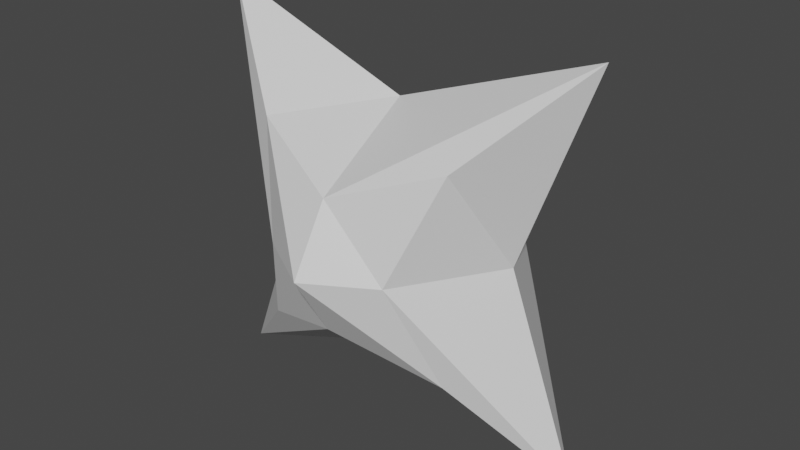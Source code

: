 # Source: GunPower.blend  (saved by Blender 2.80.75; exported with 4.5.12 LTS)
import bpy
from mathutils import Matrix  # noqa: F401  (used for matrix-valued properties, if any)

bpy.ops.wm.read_factory_settings(use_empty=True)
scene = bpy.context.scene
scene.name = 'Scene'

# ---- collections
col_collection = bpy.data.collections.new('Collection'); scene.collection.children.link(col_collection)

# ---- materials (node trees are filled in below, after node groups)
mat_material = bpy.data.materials.new('Material')
mat_material.alpha_threshold = 0.0
mat_material.use_transparent_shadow = False
mat_material.line_color = (0.0, 0.0, 0.0, 1.0)

# ---- material node trees
mat_material.use_nodes = True; mat_material.node_tree.nodes.clear()
_N = mat_material.node_tree.nodes; _L = mat_material.node_tree.links
n0 = _N.new('ShaderNodeOutputMaterial'); n0.name = 'Material Output'; n0.location = (300, 300)
n1 = _N.new('ShaderNodeBsdfPrincipled'); n1.name = 'Principled BSDF'; n1.location = (10, 300)
n1.distribution = 'GGX'
n1.subsurface_method = 'BURLEY'
n1.inputs[2].default_value = 0.4
n1.inputs[3].default_value = 1.45
n1.inputs[27].default_value = (0.0, 0.0, 0.0, 1.0)
n1.inputs[28].default_value = 1.0
_L.new(n1.outputs[0], n0.inputs[0])
n0.is_active_output = True

# ---- world
world_world = bpy.data.worlds.new('World'); scene.world = world_world
world_world.use_nodes = True; world_world.node_tree.nodes.clear()
_N = world_world.node_tree.nodes; _L = world_world.node_tree.links
n0 = _N.new('ShaderNodeOutputWorld'); n0.name = 'World Output'; n0.location = (300, 300)
n1 = _N.new('ShaderNodeBackground'); n1.name = 'Background'; n1.location = (10, 300)
n1.inputs[0].default_value = (0.05088, 0.05088, 0.05088, 1.0)
_L.new(n1.outputs[0], n0.inputs[0])
n0.is_active_output = True
world_world.color = (0.05088, 0.05088, 0.05088)
world_world.use_sun_shadow = False
world_world.sun_shadow_jitter_overblur = 0.0

# ---- meshes
me_cube = bpy.data.meshes.new('Cube')
me_cube.from_pydata([(1.0, 0.0, 1.0), (1.0, 0.0, -1.0), (-1.0, 0.0, 1.0), (-1.0, 0.0, -1.0), (-0.6313, 0.0, 0.0), (0.6313, 0.0, 0.0), (0.0, 0.0, 0.6313), (0.0, 0.0, -0.6313), (0.0, 0.0, 0.0), (0.5082, -0.3187, 0.5082), (0.5082, -0.3187, -0.5082), (-0.5082, -0.3187, 0.5082), (-0.5082, -0.3187, -0.5082), (-0.3208, -0.5, 0.0), (0.3208, -0.5, 0.0), (0.0, -0.5, 0.3208), (0.0, -0.5, -0.3208), (0.0, -0.6914, 0.0)], [], [(8, 4, 2, 6), (7, 3, 4, 8), (1, 7, 8, 5), (5, 8, 6, 0), (17, 15, 11, 13), (16, 17, 13, 12), (10, 14, 17, 16), (14, 9, 15, 17), (1, 5, 14, 10), (0, 6, 15, 9), (4, 3, 12, 13), (6, 2, 11, 15), (2, 4, 13, 11), (3, 7, 16, 12), (5, 0, 9, 14), (7, 1, 10, 16)])
_uv = me_cube.uv_layers.new(name='UVMap')
_uv.uv.foreach_set('vector', [0.5, 0.375, 0.5, 0.5, 0.625, 0.5, 0.625, 0.375, 0.375, 0.375, 0.375, 0.5, 0.5, 0.5, 0.5, 0.375, 0.375, 0.25, 0.375, 0.375, 0.5, 0.375, 0.5, 0.25, 0.5, 0.25, 0.5, 0.375, 0.625, 0.375, 0.625, 0.25, 0.5, 0.375, 0.625, 0.375, 0.625, 0.5, 0.5, 0.5, 0.375, 0.375, 0.5, 0.375, 0.5, 0.5, 0.375, 0.5, 0.375, 0.25, 0.5, 0.25, 0.5, 0.375, 0.375, 0.375, 0.5, 0.25, 0.625, 0.25, 0.625, 0.375, 0.5, 0.375, 0.375, 0.25, 0.5, 0.25, 0.5, 0.25, 0.375, 0.25, 0.625, 0.25, 0.625, 0.375, 0.625, 0.375, 0.625, 0.25, 0.5, 0.5, 0.375, 0.5, 0.375, 0.5, 0.5, 0.5, 0.625, 0.375, 0.625, 0.5, 0.625, 0.5, 0.625, 0.375, 0.625, 0.5, 0.5, 0.5, 0.5, 0.5, 0.625, 0.5, 0.375, 0.5, 0.375, 0.375, 0.375, 0.375, 0.375, 0.5, 0.5, 0.25, 0.625, 0.25, 0.625, 0.25, 0.5, 0.25, 0.375, 0.375, 0.375, 0.25, 0.375, 0.25, 0.375, 0.375])
me_cube.materials.append(mat_material)
me_cube.use_remesh_preserve_volume = False
me_cube.use_remesh_preserve_attributes = False
me_cube.use_mirror_vertex_groups = False
me_cube.update()

# ---- objects
ob_cube = bpy.data.objects.new('Cube', me_cube)

# ---- transforms, parenting, visibility, modifiers, constraints
ob_cube.location = (0.0, 0.0, 0.0)
ob_cube.lock_rotations_4d = False
ob_cube.empty_display_type = 'ARROWS'
ob_cube.lineart.crease_threshold = 0.0
_m = ob_cube.modifiers.new('Mirror', 'MIRROR')
_m.use_axis = (False, True, False)

# ---- collection membership
col_collection.objects.link(ob_cube)

# ---- scene / render settings (as saved in the file)
scene.frame_start = 1; scene.frame_end = 250; scene.frame_set(1)
scene.render.engine = 'BLENDER_EEVEE_NEXT'
scene.cycles.use_denoising = False
scene.cycles.samples = 128
scene.cycles.sampling_pattern = 'TABULATED_SOBOL'
scene.cycles.use_adaptive_sampling = False
scene.cycles.use_light_tree = False
scene.view_settings.view_transform = 'Filmic'
bpy.context.view_layer.update()

# ---- added for rendering (the .blend has no active camera and no usable light): camera, sun
cam_auto = bpy.data.cameras.new('AutoCamera')
cam_auto.lens = 50.0
cam_auto.sensor_width = 36.0
cam_auto.clip_end = 1000.0
ob_auto_camera = bpy.data.objects.new('AutoCamera', cam_auto)
scene.collection.objects.link(ob_auto_camera)
ob_auto_camera.location = (2.91292, -3.49551, 2.33034)
ob_auto_camera.rotation_euler = (1.09748, -7.21219e-08, 0.694738)
scene.camera = ob_auto_camera
light_auto_sun = bpy.data.lights.new('AutoSun', 'SUN')
light_auto_sun.energy = 3.0
light_auto_sun.angle = 0.0523599
ob_auto_sun = bpy.data.objects.new('AutoSun', light_auto_sun)
scene.collection.objects.link(ob_auto_sun)
ob_auto_sun.rotation_euler = (0.872665, 0.174533, 0.523599)
bpy.context.view_layer.update()
